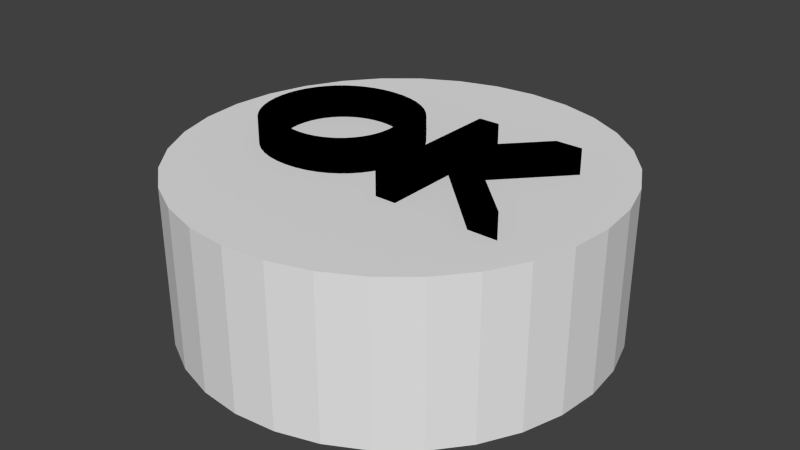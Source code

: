 # Source: OKButton.blend  (saved by Blender 2.71.0; exported with 4.5.12 LTS)
import bpy
from mathutils import Matrix  # noqa: F401  (used for matrix-valued properties, if any)

bpy.ops.wm.read_factory_settings(use_empty=True)
scene = bpy.context.scene
scene.name = 'Scene'

# ---- collections
col_collection_1 = bpy.data.collections.new('Collection 1'); scene.collection.children.link(col_collection_1)

# ---- materials (node trees are filled in below, after node groups)
mat_material_001 = bpy.data.materials.new('Material.001')
mat_material_001.alpha_threshold = 0.0
mat_material_001.use_transparent_shadow = False
mat_material_001.diffuse_color = (0.0, 0.0, 0.0, 1.0)
mat_material_001.roughness = 0.5
mat_material_001.specular_intensity = 0.0
mat_material_001.line_color = (0.0, 0.0, 0.0, 1.0)

# ---- material node trees

# ---- world
world_world = bpy.data.worlds.new('World'); scene.world = world_world
world_world.color = (0.05088, 0.05088, 0.05088)
world_world.use_sun_shadow = False
world_world.sun_shadow_jitter_overblur = 0.0
world_world.cycles.sampling_method = 'MANUAL'
world_world.cycles.sample_map_resolution = 256

# ---- meshes
me_mesh = bpy.data.meshes.new('Mesh')
me_mesh.from_pydata([(0.6035, -0.3386, 0.124), (0.2565, -0.001627, 0.124), (0.2565, -0.3386, 0.124), (0.1585, -0.3386, 0.124), (0.1585, 0.3434, 0.124), (0.2565, 0.3434, 0.124), (0.2565, 0.03137, 0.124), (0.5435, 0.3434, 0.124), (0.6655, 0.3434, 0.124), (0.3685, 0.02037, 0.124), (0.7385, -0.3386, 0.124), (-0.274, 0.3491, 0.124), (-0.2232, 0.3396, 0.124), (-0.1762, 0.3244, 0.124), (-0.1334, 0.3039, 0.124), (-0.09475, 0.2784, 0.124), (-0.06063, 0.2486, 0.124), (-0.03119, 0.2148, 0.124), (-0.006648, 0.1776, 0.124), (0.0128, 0.1372, 0.124), (0.02694, 0.09427, 0.124), (0.03558, 0.04917, 0.124), (0.0385, 0.002373, 0.124), (0.03565, -0.04317, 0.124), (0.02721, -0.08744, 0.124), (0.01333, -0.1299, 0.124), (-0.005833, -0.1701, 0.124), (-0.03012, -0.2075, 0.124), (-0.05938, -0.2416, 0.124), (-0.09344, -0.2719, 0.124), (-0.1322, -0.2978, 0.124), (-0.1754, -0.3188, 0.124), (-0.223, -0.3345, 0.124), (-0.2747, -0.3443, 0.124), (-0.3305, -0.3476, 0.124), (-0.3845, -0.3443, 0.124), (-0.4349, -0.3345, 0.124), (-0.4815, -0.319, 0.124), (-0.524, -0.298, 0.124), (-0.5623, -0.2722, 0.124), (-0.5961, -0.242, 0.124), (-0.6253, -0.208, 0.124), (-0.6497, -0.1706, 0.124), (-0.669, -0.1304, 0.124), (-0.683, -0.08779, 0.124), (-0.6916, -0.04338, 0.124), (-0.6945, 0.002373, 0.124), (-0.6915, 0.04896, 0.124), (-0.6827, 0.09392, 0.124), (-0.6684, 0.1368, 0.124), (-0.6487, 0.1771, 0.124), (-0.624, 0.2144, 0.124), (-0.5944, 0.2482, 0.124), (-0.5602, 0.2781, 0.124), (-0.5216, 0.3036, 0.124), (-0.4789, 0.3243, 0.124), (-0.4323, 0.3396, 0.124), (-0.3821, 0.3491, 0.124), (-0.3285, 0.3524, 0.124), (-0.2911, -0.2554, 0.124), (-0.2557, -0.2487, 0.124), (-0.2224, -0.238, 0.124), (-0.1915, -0.2233, 0.124), (-0.1634, -0.2051, 0.124), (-0.1381, -0.1835, 0.124), (-0.1161, -0.1588, 0.124), (-0.09746, -0.1313, 0.124), (-0.08255, -0.1011, 0.124), (-0.07158, -0.06862, 0.124), (-0.06481, -0.03404, 0.124), (-0.0625, 0.002373, 0.124), (-0.06481, 0.039, 0.124), (-0.07158, 0.07372, 0.124), (-0.08255, 0.1063, 0.124), (-0.09746, 0.1364, 0.124), (-0.1161, 0.164, 0.124), (-0.1381, 0.1886, 0.124), (-0.1634, 0.2101, 0.124), (-0.1915, 0.2283, 0.124), (-0.2224, 0.2428, 0.124), (-0.2557, 0.2535, 0.124), (-0.2911, 0.2601, 0.124), (-0.3285, 0.2624, 0.124), (-0.3656, 0.2601, 0.124), (-0.4009, 0.2535, 0.124), (-0.434, 0.2428, 0.124), (-0.4648, 0.2283, 0.124), (-0.4928, 0.2101, 0.124), (-0.518, 0.1886, 0.124), (-0.54, 0.164, 0.124), (-0.5586, 0.1364, 0.124), (-0.5735, 0.1063, 0.124), (-0.5844, 0.07372, 0.124), (-0.5912, 0.039, 0.124), (-0.5935, 0.002373, 0.124), (-0.5912, -0.03404, 0.124), (-0.5844, -0.06862, 0.124), (-0.5735, -0.1011, 0.124), (-0.5586, -0.1313, 0.124), (-0.54, -0.1588, 0.124), (-0.518, -0.1835, 0.124), (-0.4928, -0.2051, 0.124), (-0.4648, -0.2233, 0.124), (-0.434, -0.238, 0.124), (-0.4009, -0.2487, 0.124), (-0.3656, -0.2554, 0.124), (-0.3285, -0.2576, 0.124), (0.6035, -0.3386, -0.124), (0.2565, -0.001627, -0.124), (0.2565, -0.3386, -0.124), (0.1585, -0.3386, -0.124), (0.1585, 0.3434, -0.124), (0.2565, 0.3434, -0.124), (0.2565, 0.03137, -0.124), (0.5435, 0.3434, -0.124), (0.6655, 0.3434, -0.124), (0.3685, 0.02037, -0.124), (0.7385, -0.3386, -0.124), (-0.274, 0.3491, -0.124), (-0.2232, 0.3396, -0.124), (-0.1762, 0.3244, -0.124), (-0.1334, 0.3039, -0.124), (-0.09475, 0.2784, -0.124), (-0.06063, 0.2486, -0.124), (-0.03119, 0.2148, -0.124), (-0.006648, 0.1776, -0.124), (0.0128, 0.1372, -0.124), (0.02694, 0.09427, -0.124), (0.03558, 0.04917, -0.124), (0.0385, 0.002373, -0.124), (0.03565, -0.04317, -0.124), (0.02721, -0.08744, -0.124), (0.01333, -0.1299, -0.124), (-0.005833, -0.1701, -0.124), (-0.03012, -0.2075, -0.124), (-0.05938, -0.2416, -0.124), (-0.09344, -0.2719, -0.124), (-0.1322, -0.2978, -0.124), (-0.1754, -0.3188, -0.124), (-0.223, -0.3345, -0.124), (-0.2747, -0.3443, -0.124), (-0.3305, -0.3476, -0.124), (-0.3845, -0.3443, -0.124), (-0.4349, -0.3345, -0.124), (-0.4815, -0.319, -0.124), (-0.524, -0.298, -0.124), (-0.5623, -0.2722, -0.124), (-0.5961, -0.242, -0.124), (-0.6253, -0.208, -0.124), (-0.6497, -0.1706, -0.124), (-0.669, -0.1304, -0.124), (-0.683, -0.08779, -0.124), (-0.6916, -0.04338, -0.124), (-0.6945, 0.002373, -0.124), (-0.6915, 0.04896, -0.124), (-0.6827, 0.09392, -0.124), (-0.6684, 0.1368, -0.124), (-0.6487, 0.1771, -0.124), (-0.624, 0.2144, -0.124), (-0.5944, 0.2482, -0.124), (-0.5602, 0.2781, -0.124), (-0.5216, 0.3036, -0.124), (-0.4789, 0.3243, -0.124), (-0.4323, 0.3396, -0.124), (-0.3821, 0.3491, -0.124), (-0.3285, 0.3524, -0.124), (-0.2911, -0.2554, -0.124), (-0.2557, -0.2487, -0.124), (-0.2224, -0.238, -0.124), (-0.1915, -0.2233, -0.124), (-0.1634, -0.2051, -0.124), (-0.1381, -0.1835, -0.124), (-0.1161, -0.1588, -0.124), (-0.09746, -0.1313, -0.124), (-0.08255, -0.1011, -0.124), (-0.07158, -0.06862, -0.124), (-0.06481, -0.03404, -0.124), (-0.0625, 0.002373, -0.124), (-0.06481, 0.039, -0.124), (-0.07158, 0.07372, -0.124), (-0.08255, 0.1063, -0.124), (-0.09746, 0.1364, -0.124), (-0.1161, 0.164, -0.124), (-0.1381, 0.1886, -0.124), (-0.1634, 0.2101, -0.124), (-0.1915, 0.2283, -0.124), (-0.2224, 0.2428, -0.124), (-0.2557, 0.2535, -0.124), (-0.2911, 0.2601, -0.124), (-0.3285, 0.2624, -0.124), (-0.3656, 0.2601, -0.124), (-0.4009, 0.2535, -0.124), (-0.434, 0.2428, -0.124), (-0.4648, 0.2283, -0.124), (-0.4928, 0.2101, -0.124), (-0.518, 0.1886, -0.124), (-0.54, 0.164, -0.124), (-0.5586, 0.1364, -0.124), (-0.5735, 0.1063, -0.124), (-0.5844, 0.07372, -0.124), (-0.5912, 0.039, -0.124), (-0.5935, 0.002373, -0.124), (-0.5912, -0.03404, -0.124), (-0.5844, -0.06862, -0.124), (-0.5735, -0.1011, -0.124), (-0.5586, -0.1313, -0.124), (-0.54, -0.1588, -0.124), (-0.518, -0.1835, -0.124), (-0.4928, -0.2051, -0.124), (-0.4648, -0.2233, -0.124), (-0.434, -0.238, -0.124), (-0.4009, -0.2487, -0.124), (-0.3656, -0.2554, -0.124), (-0.3285, -0.2576, -0.124), (-0.274, 0.3491, -0.124), (-0.274, 0.3491, 0.124), (-0.2232, 0.3396, -0.124), (-0.2232, 0.3396, 0.124), (-0.1762, 0.3244, -0.124), (-0.1762, 0.3244, 0.124), (-0.1334, 0.3039, -0.124), (-0.1334, 0.3039, 0.124), (-0.09475, 0.2784, -0.124), (-0.09475, 0.2784, 0.124), (-0.06063, 0.2486, -0.124), (-0.06063, 0.2486, 0.124), (-0.03119, 0.2148, -0.124), (-0.03119, 0.2148, 0.124), (-0.006648, 0.1776, -0.124), (-0.006648, 0.1776, 0.124), (0.0128, 0.1372, -0.124), (0.0128, 0.1372, 0.124), (0.02694, 0.09427, -0.124), (0.02694, 0.09427, 0.124), (0.03558, 0.04917, -0.124), (0.03558, 0.04917, 0.124), (0.0385, 0.002373, -0.124), (0.0385, 0.002373, 0.124), (0.03565, -0.04317, -0.124), (0.03565, -0.04317, 0.124), (0.02721, -0.08744, -0.124), (0.02721, -0.08744, 0.124), (0.01333, -0.1299, -0.124), (0.01333, -0.1299, 0.124), (-0.005833, -0.1701, -0.124), (-0.005833, -0.1701, 0.124), (-0.03012, -0.2075, -0.124), (-0.03012, -0.2075, 0.124), (-0.05938, -0.2416, -0.124), (-0.05938, -0.2416, 0.124), (-0.09344, -0.2719, -0.124), (-0.09344, -0.2719, 0.124), (-0.1322, -0.2978, -0.124), (-0.1322, -0.2978, 0.124), (-0.1754, -0.3188, -0.124), (-0.1754, -0.3188, 0.124), (-0.223, -0.3345, -0.124), (-0.223, -0.3345, 0.124), (-0.2747, -0.3443, -0.124), (-0.2747, -0.3443, 0.124), (-0.3305, -0.3476, -0.124), (-0.3305, -0.3476, 0.124), (-0.3845, -0.3443, -0.124), (-0.3845, -0.3443, 0.124), (-0.4349, -0.3345, -0.124), (-0.4349, -0.3345, 0.124), (-0.4815, -0.319, -0.124), (-0.4815, -0.319, 0.124), (-0.524, -0.298, -0.124), (-0.524, -0.298, 0.124), (-0.5623, -0.2722, -0.124), (-0.5623, -0.2722, 0.124), (-0.5961, -0.242, -0.124), (-0.5961, -0.242, 0.124), (-0.6253, -0.208, -0.124), (-0.6253, -0.208, 0.124), (-0.6497, -0.1706, -0.124), (-0.6497, -0.1706, 0.124), (-0.669, -0.1304, -0.124), (-0.669, -0.1304, 0.124), (-0.683, -0.08779, -0.124), (-0.683, -0.08779, 0.124), (-0.6916, -0.04338, -0.124), (-0.6916, -0.04338, 0.124), (-0.6945, 0.002373, -0.124), (-0.6945, 0.002373, 0.124), (-0.6915, 0.04896, -0.124), (-0.6915, 0.04896, 0.124), (-0.6827, 0.09392, -0.124), (-0.6827, 0.09392, 0.124), (-0.6684, 0.1368, -0.124), (-0.6684, 0.1368, 0.124), (-0.6487, 0.1771, -0.124), (-0.6487, 0.1771, 0.124), (-0.624, 0.2144, -0.124), (-0.624, 0.2144, 0.124), (-0.5944, 0.2482, -0.124), (-0.5944, 0.2482, 0.124), (-0.5602, 0.2781, -0.124), (-0.5602, 0.2781, 0.124), (-0.5216, 0.3036, -0.124), (-0.5216, 0.3036, 0.124), (-0.4789, 0.3243, -0.124), (-0.4789, 0.3243, 0.124), (-0.4323, 0.3396, -0.124), (-0.4323, 0.3396, 0.124), (-0.3821, 0.3491, -0.124), (-0.3821, 0.3491, 0.124), (-0.3285, 0.3524, -0.124), (-0.3285, 0.3524, 0.124), (-0.2911, -0.2554, -0.124), (-0.2911, -0.2554, 0.124), (-0.2557, -0.2487, -0.124), (-0.2557, -0.2487, 0.124), (-0.2224, -0.238, -0.124), (-0.2224, -0.238, 0.124), (-0.1915, -0.2233, -0.124), (-0.1915, -0.2233, 0.124), (-0.1634, -0.2051, -0.124), (-0.1634, -0.2051, 0.124), (-0.1381, -0.1835, -0.124), (-0.1381, -0.1835, 0.124), (-0.1161, -0.1588, -0.124), (-0.1161, -0.1588, 0.124), (-0.09746, -0.1313, -0.124), (-0.09746, -0.1313, 0.124), (-0.08255, -0.1011, -0.124), (-0.08255, -0.1011, 0.124), (-0.07158, -0.06862, -0.124), (-0.07158, -0.06862, 0.124), (-0.06481, -0.03404, -0.124), (-0.06481, -0.03404, 0.124), (-0.0625, 0.002373, -0.124), (-0.0625, 0.002373, 0.124), (-0.06481, 0.039, -0.124), (-0.06481, 0.039, 0.124), (-0.07158, 0.07372, -0.124), (-0.07158, 0.07372, 0.124), (-0.08255, 0.1063, -0.124), (-0.08255, 0.1063, 0.124), (-0.09746, 0.1364, -0.124), (-0.09746, 0.1364, 0.124), (-0.1161, 0.164, -0.124), (-0.1161, 0.164, 0.124), (-0.1381, 0.1886, -0.124), (-0.1381, 0.1886, 0.124), (-0.1634, 0.2101, -0.124), (-0.1634, 0.2101, 0.124), (-0.1915, 0.2283, -0.124), (-0.1915, 0.2283, 0.124), (-0.2224, 0.2428, -0.124), (-0.2224, 0.2428, 0.124), (-0.2557, 0.2535, -0.124), (-0.2557, 0.2535, 0.124), (-0.2911, 0.2601, -0.124), (-0.2911, 0.2601, 0.124), (-0.3285, 0.2624, -0.124), (-0.3285, 0.2624, 0.124), (-0.3656, 0.2601, -0.124), (-0.3656, 0.2601, 0.124), (-0.4009, 0.2535, -0.124), (-0.4009, 0.2535, 0.124), (-0.434, 0.2428, -0.124), (-0.434, 0.2428, 0.124), (-0.4648, 0.2283, -0.124), (-0.4648, 0.2283, 0.124), (-0.4928, 0.2101, -0.124), (-0.4928, 0.2101, 0.124), (-0.518, 0.1886, -0.124), (-0.518, 0.1886, 0.124), (-0.54, 0.164, -0.124), (-0.54, 0.164, 0.124), (-0.5586, 0.1364, -0.124), (-0.5586, 0.1364, 0.124), (-0.5735, 0.1063, -0.124), (-0.5735, 0.1063, 0.124), (-0.5844, 0.07372, -0.124), (-0.5844, 0.07372, 0.124), (-0.5912, 0.039, -0.124), (-0.5912, 0.039, 0.124), (-0.5935, 0.002373, -0.124), (-0.5935, 0.002373, 0.124), (-0.5912, -0.03404, -0.124), (-0.5912, -0.03404, 0.124), (-0.5844, -0.06862, -0.124), (-0.5844, -0.06862, 0.124), (-0.5735, -0.1011, -0.124), (-0.5735, -0.1011, 0.124), (-0.5586, -0.1313, -0.124), (-0.5586, -0.1313, 0.124), (-0.54, -0.1588, -0.124), (-0.54, -0.1588, 0.124), (-0.518, -0.1835, -0.124), (-0.518, -0.1835, 0.124), (-0.4928, -0.2051, -0.124), (-0.4928, -0.2051, 0.124), (-0.4648, -0.2233, -0.124), (-0.4648, -0.2233, 0.124), (-0.434, -0.238, -0.124), (-0.434, -0.238, 0.124), (-0.4009, -0.2487, -0.124), (-0.4009, -0.2487, 0.124), (-0.3656, -0.2554, -0.124), (-0.3656, -0.2554, 0.124), (-0.3285, -0.2576, -0.124), (-0.3285, -0.2576, 0.124), (0.6035, -0.3386, -0.124), (0.6035, -0.3386, 0.124), (0.2565, -0.001627, -0.124), (0.2565, -0.001627, 0.124), (0.2565, -0.3386, -0.124), (0.2565, -0.3386, 0.124), (0.1585, -0.3386, -0.124), (0.1585, -0.3386, 0.124), (0.1585, 0.3434, -0.124), (0.1585, 0.3434, 0.124), (0.2565, 0.3434, -0.124), (0.2565, 0.3434, 0.124), (0.2565, 0.03137, -0.124), (0.2565, 0.03137, 0.124), (0.5435, 0.3434, -0.124), (0.5435, 0.3434, 0.124), (0.6655, 0.3434, -0.124), (0.6655, 0.3434, 0.124), (0.3685, 0.02037, -0.124), (0.3685, 0.02037, 0.124), (0.7385, -0.3386, -0.124), (0.7385, -0.3386, 0.124)], [], [(3, 5, 4), (3, 6, 5), (6, 8, 7), (6, 9, 8), (3, 1, 6), (1, 9, 6), (1, 10, 9), (3, 2, 1), (0, 10, 1), (57, 11, 58), (57, 12, 11), (56, 12, 57), (56, 13, 12), (55, 13, 56), (55, 14, 13), (54, 14, 55), (54, 15, 14), (53, 15, 54), (53, 16, 15), (52, 82, 53), (82, 16, 53), (52, 83, 82), (81, 16, 82), (80, 16, 81), (52, 84, 83), (79, 16, 80), (52, 85, 84), (79, 17, 16), (51, 85, 52), (78, 17, 79), (51, 86, 85), (77, 17, 78), (51, 87, 86), (77, 18, 17), (50, 87, 51), (76, 18, 77), (50, 88, 87), (75, 18, 76), (50, 89, 88), (75, 19, 18), (49, 89, 50), (74, 19, 75), (49, 90, 89), (74, 20, 19), (48, 90, 49), (73, 20, 74), (48, 91, 90), (72, 20, 73), (48, 92, 91), (72, 21, 20), (47, 92, 48), (71, 21, 72), (47, 93, 92), (71, 22, 21), (46, 93, 47), (70, 22, 71), (46, 94, 93), (45, 94, 46), (45, 95, 94), (69, 22, 70), (69, 23, 22), (45, 96, 95), (68, 23, 69), (68, 24, 23), (44, 96, 45), (44, 97, 96), (67, 24, 68), (67, 25, 24), (43, 97, 44), (66, 25, 67), (43, 98, 97), (66, 26, 25), (42, 98, 43), (65, 26, 66), (42, 99, 98), (64, 26, 65), (42, 100, 99), (64, 27, 26), (41, 100, 42), (63, 27, 64), (41, 101, 100), (62, 27, 63), (41, 102, 101), (62, 28, 27), (40, 102, 41), (61, 28, 62), (40, 103, 102), (60, 28, 61), (40, 104, 103), (60, 29, 28), (39, 104, 40), (59, 29, 60), (39, 105, 104), (106, 29, 59), (39, 106, 105), (39, 29, 106), (39, 30, 29), (38, 30, 39), (38, 31, 30), (37, 31, 38), (37, 32, 31), (36, 32, 37), (36, 33, 32), (35, 33, 36), (35, 34, 33), (112, 110, 111), (113, 110, 112), (115, 113, 114), (116, 113, 115), (108, 110, 113), (116, 108, 113), (117, 108, 116), (109, 110, 108), (117, 107, 108), (118, 164, 165), (119, 164, 118), (119, 163, 164), (120, 163, 119), (120, 162, 163), (121, 162, 120), (121, 161, 162), (122, 161, 121), (122, 160, 161), (123, 160, 122), (189, 159, 160), (123, 189, 160), (190, 159, 189), (123, 188, 189), (123, 187, 188), (191, 159, 190), (123, 186, 187), (192, 159, 191), (124, 186, 123), (192, 158, 159), (124, 185, 186), (193, 158, 192), (124, 184, 185), (194, 158, 193), (125, 184, 124), (194, 157, 158), (125, 183, 184), (195, 157, 194), (125, 182, 183), (196, 157, 195), (126, 182, 125), (196, 156, 157), (126, 181, 182), (197, 156, 196), (127, 181, 126), (197, 155, 156), (127, 180, 181), (198, 155, 197), (127, 179, 180), (199, 155, 198), (128, 179, 127), (199, 154, 155), (128, 178, 179), (200, 154, 199), (129, 178, 128), (200, 153, 154), (129, 177, 178), (201, 153, 200), (201, 152, 153), (202, 152, 201), (129, 176, 177), (130, 176, 129), (203, 152, 202), (130, 175, 176), (131, 175, 130), (203, 151, 152), (204, 151, 203), (131, 174, 175), (132, 174, 131), (204, 150, 151), (132, 173, 174), (205, 150, 204), (133, 173, 132), (205, 149, 150), (133, 172, 173), (206, 149, 205), (133, 171, 172), (207, 149, 206), (134, 171, 133), (207, 148, 149), (134, 170, 171), (208, 148, 207), (134, 169, 170), (209, 148, 208), (135, 169, 134), (209, 147, 148), (135, 168, 169), (210, 147, 209), (135, 167, 168), (211, 147, 210), (136, 167, 135), (211, 146, 147), (136, 166, 167), (212, 146, 211), (136, 213, 166), (213, 146, 212), (136, 146, 213), (137, 146, 136), (137, 145, 146), (138, 145, 137), (138, 144, 145), (139, 144, 138), (139, 143, 144), (140, 143, 139), (140, 142, 143), (141, 142, 140), (215, 217, 216, 214), (217, 219, 218, 216), (219, 221, 220, 218), (221, 223, 222, 220), (223, 225, 224, 222), (225, 227, 226, 224), (227, 229, 228, 226), (229, 231, 230, 228), (231, 233, 232, 230), (233, 235, 234, 232), (235, 237, 236, 234), (237, 239, 238, 236), (239, 241, 240, 238), (241, 243, 242, 240), (243, 245, 244, 242), (245, 247, 246, 244), (247, 249, 248, 246), (249, 251, 250, 248), (251, 253, 252, 250), (253, 255, 254, 252), (255, 257, 256, 254), (257, 259, 258, 256), (259, 261, 260, 258), (261, 263, 262, 260), (263, 265, 264, 262), (265, 267, 266, 264), (267, 269, 268, 266), (269, 271, 270, 268), (271, 273, 272, 270), (273, 275, 274, 272), (275, 277, 276, 274), (277, 279, 278, 276), (279, 281, 280, 278), (281, 283, 282, 280), (283, 285, 284, 282), (285, 287, 286, 284), (287, 289, 288, 286), (289, 291, 290, 288), (291, 293, 292, 290), (293, 295, 294, 292), (295, 297, 296, 294), (297, 299, 298, 296), (299, 301, 300, 298), (301, 303, 302, 300), (303, 305, 304, 302), (305, 307, 306, 304), (307, 309, 308, 306), (309, 215, 214, 308), (311, 313, 312, 310), (313, 315, 314, 312), (315, 317, 316, 314), (317, 319, 318, 316), (319, 321, 320, 318), (321, 323, 322, 320), (323, 325, 324, 322), (325, 327, 326, 324), (327, 329, 328, 326), (329, 331, 330, 328), (331, 333, 332, 330), (333, 335, 334, 332), (335, 337, 336, 334), (337, 339, 338, 336), (339, 341, 340, 338), (341, 343, 342, 340), (343, 345, 344, 342), (345, 347, 346, 344), (347, 349, 348, 346), (349, 351, 350, 348), (351, 353, 352, 350), (353, 355, 354, 352), (355, 357, 356, 354), (357, 359, 358, 356), (359, 361, 360, 358), (361, 363, 362, 360), (363, 365, 364, 362), (365, 367, 366, 364), (367, 369, 368, 366), (369, 371, 370, 368), (371, 373, 372, 370), (373, 375, 374, 372), (375, 377, 376, 374), (377, 379, 378, 376), (379, 381, 380, 378), (381, 383, 382, 380), (383, 385, 384, 382), (385, 387, 386, 384), (387, 389, 388, 386), (389, 391, 390, 388), (391, 393, 392, 390), (393, 395, 394, 392), (395, 397, 396, 394), (397, 399, 398, 396), (399, 401, 400, 398), (401, 403, 402, 400), (403, 405, 404, 402), (405, 311, 310, 404), (407, 409, 408, 406), (409, 411, 410, 408), (411, 413, 412, 410), (413, 415, 414, 412), (415, 417, 416, 414), (417, 419, 418, 416), (419, 421, 420, 418), (421, 423, 422, 420), (423, 425, 424, 422), (425, 427, 426, 424), (427, 407, 406, 426)])
me_mesh.polygons.foreach_set('use_smooth', [0, 0, 0, 0, 0, 0, 0, 0, 0, 0, 0, 0, 0, 0, 0, 0, 0, 0, 0, 0, 0, 0, 0, 0, 0, 0, 0, 0, 0, 0, 0, 0, 0, 0, 0, 0, 0, 0, 0, 0, 0, 0, 0, 0, 0, 0, 0, 0, 0, 0, 0, 0, 0, 0, 0, 0, 0, 0, 0, 0, 0, 0, 0, 0, 0, 0, 0, 0, 0, 0, 0, 0, 0, 0, 0, 0, 0, 0, 0, 0, 0, 0, 0, 0, 0, 0, 0, 0, 0, 0, 0, 0, 0, 0, 0, 0, 0, 0, 0, 0, 0, 0, 0, 0, 0, 0, 0, 0, 0, 0, 0, 0, 0, 0, 0, 0, 0, 0, 0, 0, 0, 0, 0, 0, 0, 0, 0, 0, 0, 0, 0, 0, 0, 0, 0, 0, 0, 0, 0, 0, 0, 0, 0, 0, 0, 0, 0, 0, 0, 0, 0, 0, 0, 0, 0, 0, 0, 0, 0, 0, 0, 0, 0, 0, 0, 0, 0, 0, 0, 0, 0, 0, 0, 0, 0, 0, 0, 0, 0, 0, 0, 0, 0, 0, 0, 0, 0, 0, 0, 0, 0, 0, 0, 0, 0, 0, 0, 0, 0, 0, 0, 0, 0, 0, 0, 0, 0, 0, 0, 0, 1, 1, 1, 1, 1, 1, 1, 1, 1, 1, 1, 1, 1, 1, 1, 1, 1, 1, 1, 1, 1, 1, 1, 1, 1, 1, 1, 1, 1, 1, 1, 1, 1, 1, 1, 1, 1, 1, 1, 1, 1, 1, 1, 1, 1, 1, 1, 1, 1, 1, 1, 1, 1, 1, 1, 1, 1, 1, 1, 1, 1, 1, 1, 1, 1, 1, 1, 1, 1, 1, 1, 1, 1, 1, 1, 1, 1, 1, 1, 1, 1, 1, 1, 1, 1, 1, 1, 1, 1, 1, 1, 1, 1, 1, 1, 1, 1, 1, 1, 1, 1, 1, 1, 1, 1, 1, 1])
me_mesh.materials.append(mat_material_001)
me_mesh.use_remesh_preserve_volume = False
me_mesh.use_remesh_preserve_attributes = False
me_mesh.use_mirror_vertex_groups = False
me_mesh.update()
me_cylinder = bpy.data.meshes.new('Cylinder')
me_cylinder.from_pydata([(0.0, 1.0, -0.3703), (0.0, 1.0, 0.3703), (0.1951, 0.9808, -0.3703), (0.1951, 0.9808, 0.3703), (0.3827, 0.9239, -0.3703), (0.3827, 0.9239, 0.3703), (0.5556, 0.8315, -0.3703), (0.5556, 0.8315, 0.3703), (0.7071, 0.7071, -0.3703), (0.7071, 0.7071, 0.3703), (0.8315, 0.5556, -0.3703), (0.8315, 0.5556, 0.3703), (0.9239, 0.3827, -0.3703), (0.9239, 0.3827, 0.3703), (0.9808, 0.1951, -0.3703), (0.9808, 0.1951, 0.3703), (1.0, 7.55e-08, -0.3703), (1.0, 7.55e-08, 0.3703), (0.9808, -0.1951, -0.3703), (0.9808, -0.1951, 0.3703), (0.9239, -0.3827, -0.3703), (0.9239, -0.3827, 0.3703), (0.8315, -0.5556, -0.3703), (0.8315, -0.5556, 0.3703), (0.7071, -0.7071, -0.3703), (0.7071, -0.7071, 0.3703), (0.5556, -0.8315, -0.3703), (0.5556, -0.8315, 0.3703), (0.3827, -0.9239, -0.3703), (0.3827, -0.9239, 0.3703), (0.1951, -0.9808, -0.3703), (0.1951, -0.9808, 0.3703), (-3.258e-07, -1.0, -0.3703), (-3.258e-07, -1.0, 0.3703), (-0.1951, -0.9808, -0.3703), (-0.1951, -0.9808, 0.3703), (-0.3827, -0.9239, -0.3703), (-0.3827, -0.9239, 0.3703), (-0.5556, -0.8315, -0.3703), (-0.5556, -0.8315, 0.3703), (-0.7071, -0.7071, -0.3703), (-0.7071, -0.7071, 0.3703), (-0.8315, -0.5556, -0.3703), (-0.8315, -0.5556, 0.3703), (-0.9239, -0.3827, -0.3703), (-0.9239, -0.3827, 0.3703), (-0.9808, -0.1951, -0.3703), (-0.9808, -0.1951, 0.3703), (-1.0, 9.656e-07, -0.3703), (-1.0, 9.656e-07, 0.3703), (-0.9808, 0.1951, -0.3703), (-0.9808, 0.1951, 0.3703), (-0.9239, 0.3827, -0.3703), (-0.9239, 0.3827, 0.3703), (-0.8315, 0.5556, -0.3703), (-0.8315, 0.5556, 0.3703), (-0.7071, 0.7071, -0.3703), (-0.7071, 0.7071, 0.3703), (-0.5556, 0.8315, -0.3703), (-0.5556, 0.8315, 0.3703), (-0.3827, 0.9239, -0.3703), (-0.3827, 0.9239, 0.3703), (-0.1951, 0.9808, -0.3703), (-0.1951, 0.9808, 0.3703)], [], [(0, 1, 3, 2), (2, 3, 5, 4), (4, 5, 7, 6), (6, 7, 9, 8), (8, 9, 11, 10), (10, 11, 13, 12), (12, 13, 15, 14), (14, 15, 17, 16), (16, 17, 19, 18), (18, 19, 21, 20), (20, 21, 23, 22), (22, 23, 25, 24), (24, 25, 27, 26), (26, 27, 29, 28), (28, 29, 31, 30), (30, 31, 33, 32), (32, 33, 35, 34), (34, 35, 37, 36), (36, 37, 39, 38), (38, 39, 41, 40), (40, 41, 43, 42), (42, 43, 45, 44), (44, 45, 47, 46), (46, 47, 49, 48), (48, 49, 51, 50), (50, 51, 53, 52), (52, 53, 55, 54), (54, 55, 57, 56), (56, 57, 59, 58), (58, 59, 61, 60), (3, 1, 63, 61, 59, 57, 55, 53, 51, 49, 47, 45, 43, 41, 39, 37, 35, 33, 31, 29, 27, 25, 23, 21, 19, 17, 15, 13, 11, 9, 7, 5), (62, 63, 1, 0), (60, 61, 63, 62), (0, 2, 4, 6, 8, 10, 12, 14, 16, 18, 20, 22, 24, 26, 28, 30, 32, 34, 36, 38, 40, 42, 44, 46, 48, 50, 52, 54, 56, 58, 60, 62)])
me_cylinder.use_remesh_preserve_volume = False
me_cylinder.use_remesh_preserve_attributes = False
me_cylinder.use_mirror_vertex_groups = False
me_cylinder.update()

# ---- objects
ob_text = bpy.data.objects.new('Text', me_mesh)
ob_cylinder = bpy.data.objects.new('Cylinder', me_cylinder)

# ---- transforms, parenting, visibility, modifiers, constraints
ob_text.location = (0.0, 0.0, 0.363)
ob_text.lineart.crease_threshold = 0.0
ob_cylinder.location = (0.0, 0.0, 0.0)
ob_cylinder.lineart.crease_threshold = 0.0

# ---- collection membership
col_collection_1.objects.link(ob_text)
col_collection_1.objects.link(ob_cylinder)

# ---- scene / render settings (as saved in the file)
scene.frame_start = 1; scene.frame_end = 250; scene.frame_set(1)
scene.render.engine = 'BLENDER_EEVEE_NEXT'
scene.render.resolution_percentage = 50
scene.render.dither_intensity = 0.0
scene.cycles.use_denoising = False
scene.cycles.samples = 10
scene.cycles.sampling_pattern = 'TABULATED_SOBOL'
scene.cycles.light_sampling_threshold = 0.0
scene.cycles.use_adaptive_sampling = False
scene.cycles.use_light_tree = False
scene.cycles.blur_glossy = 0.0
scene.cycles.volume_bounces = 1
scene.cycles.pixel_filter_type = 'GAUSSIAN'
scene.cycles.sample_clamp_indirect = 0.0
scene.view_settings.view_transform = 'Standard'
bpy.context.view_layer.update()

# ---- added for rendering (the .blend has no active camera and no usable light): camera, sun
cam_auto = bpy.data.cameras.new('AutoCamera')
cam_auto.lens = 50.0
cam_auto.sensor_width = 36.0
cam_auto.clip_end = 1000.0
ob_auto_camera = bpy.data.objects.new('AutoCamera', cam_auto)
scene.collection.objects.link(ob_auto_camera)
ob_auto_camera.location = (2.73449, -3.28139, 2.24595)
ob_auto_camera.rotation_euler = (1.09748, -7.21219e-08, 0.694738)
scene.camera = ob_auto_camera
light_auto_sun = bpy.data.lights.new('AutoSun', 'SUN')
light_auto_sun.energy = 3.0
light_auto_sun.angle = 0.0523599
ob_auto_sun = bpy.data.objects.new('AutoSun', light_auto_sun)
scene.collection.objects.link(ob_auto_sun)
ob_auto_sun.rotation_euler = (0.872665, 0.174533, 0.523599)
bpy.context.view_layer.update()
